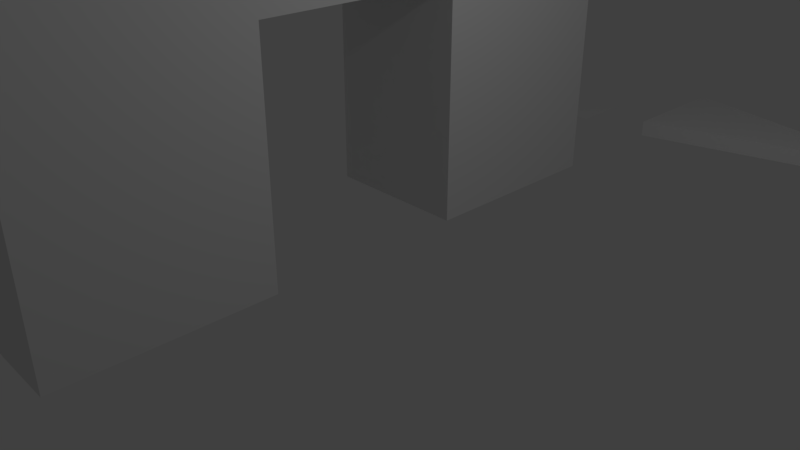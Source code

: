 # Source: gate_.blend.blend  (saved by Blender 2.79.0; exported with 4.5.12 LTS)
import bpy
from mathutils import Matrix  # noqa: F401  (used for matrix-valued properties, if any)

bpy.ops.wm.read_factory_settings(use_empty=True)
scene = bpy.context.scene
scene.name = 'Scene'

# ---- collections
col_collection_1 = bpy.data.collections.new('Collection 1'); scene.collection.children.link(col_collection_1)

# ---- world
world_world = bpy.data.worlds.new('World'); scene.world = world_world
world_world.color = (0.05088, 0.05088, 0.05088)
world_world.use_sun_shadow = False
world_world.sun_shadow_jitter_overblur = 0.0
world_world.cycles.sampling_method = 'MANUAL'

# ---- cameras
cam_camera = bpy.data.cameras.new('Camera')
cam_camera.clip_end = 100.0
cam_camera.lens = 35.0
cam_camera.sensor_width = 32.0
cam_camera.sensor_height = 18.0
cam_camera.ortho_scale = 7.314
cam_camera.dof.focus_distance = 0.0
cam_camera.dof.aperture_fstop = 128.0

# ---- lights
light_lamp = bpy.data.lights.new('Lamp', 'POINT')
light_lamp.transmission_factor = 0.0
light_lamp.cutoff_distance = 30.0
light_lamp.energy = 100.0
light_lamp.shadow_buffer_clip_start = 1.001
light_lamp.shadow_soft_size = 0.1
light_lamp.shadow_maximum_resolution = 0.006
light_lamp.use_absolute_resolution = True

# ---- meshes
me_plane_003 = bpy.data.meshes.new('Plane.003')
me_plane_003.from_pydata([], [], [])
me_plane_003.use_remesh_preserve_volume = False
me_plane_003.use_remesh_preserve_attributes = False
me_plane_003.use_mirror_vertex_groups = False
me_plane_003.update()
me_plane_002 = bpy.data.meshes.new('Plane.002')
me_plane_002.from_pydata([(-1.0, -1.0, 0.0), (1.0, -1.0, 0.0), (-1.0, 1.0, 0.0), (1.0, 1.0, 0.0), (-1.0, 1.0, 0.0), (-1.0, -1.0, 0.0), (1.0, -0.3333, 0.0), (1.0, 0.3333, 0.0), (0.2465, -0.3333, 0.0), (0.2465, 0.3333, 0.0), (-1.0, -1.0, -0.495), (1.0, -1.0, -0.495), (1.0, 0.3333, -0.495), (1.0, 1.0, -0.495), (-1.0, 1.0, -0.495), (-1.0, 1.0, -0.495), (-1.0, -1.0, -0.495), (1.0, -0.3333, -0.495), (0.2465, -0.3333, -0.495), (0.2465, 0.3333, -0.495)], [(5, 0), (2, 4)], [(0, 1, 6, 8, 9, 7, 3, 2, 5, 4), (10, 15, 16, 14, 13, 12, 19, 18, 17, 11), (4, 5, 16, 15), (3, 7, 12, 13), (9, 8, 18, 19), (6, 1, 11, 17), (2, 3, 13, 14), (0, 4, 15, 10), (8, 6, 17, 18), (5, 2, 14, 16), (1, 0, 10, 11), (7, 9, 19, 12)])
me_plane_002.use_remesh_preserve_volume = False
me_plane_002.use_remesh_preserve_attributes = False
me_plane_002.use_mirror_vertex_groups = False
me_plane_002.update()
me_plane = bpy.data.meshes.new('Plane')
me_plane.from_pydata([(3.873, -2.764, 0.0), (0.0, -3.764, 0.0), (0.0, -1.764, 0.0), (3.873, -2.764, 0.25), (0.0, -3.764, 0.25), (0.0, -1.764, 0.25), (-1.159, -3.764, 0.0), (-2.159, -3.764, 0.0), (-1.159, -2.764, 0.0)], [], [(1, 0, 2), (4, 5, 3), (1, 2, 5, 4), (2, 0, 3, 5), (0, 1, 4, 3), (6, 8, 7)])
me_plane.use_remesh_preserve_volume = False
me_plane.use_remesh_preserve_attributes = False
me_plane.use_mirror_vertex_groups = False
me_plane.update()

# ---- objects
ob_plane_002 = bpy.data.objects.new('Plane.002', me_plane_003)
ob_plane_001 = bpy.data.objects.new('Plane.001', me_plane_002)
ob_plane = bpy.data.objects.new('Plane', me_plane)
ob_lamp = bpy.data.objects.new('Lamp', light_lamp)
ob_camera = bpy.data.objects.new('Camera', cam_camera)

# ---- transforms, parenting, visibility, modifiers, constraints
ob_plane_002.location = (0.0, 0.0, 4.303)
ob_plane_002.rotation_euler = (-0.0, 1.571, 0.0)
ob_plane_002.scale = (4.314, 4.314, 4.314)
ob_plane_002.lineart.crease_threshold = 0.0
ob_plane_001.location = (0.0, 0.0, 4.303)
ob_plane_001.rotation_euler = (-0.0, 1.571, 0.0)
ob_plane_001.scale = (4.314, 4.314, 4.314)
ob_plane_001.lineart.crease_threshold = 0.0
ob_plane.location = (0.0, 10.04, 0.0)
ob_plane.lineart.crease_threshold = 0.0
ob_lamp.location = (4.076, 1.005, 5.904)
ob_lamp.rotation_euler = (0.6503, 0.05522, 1.866)
ob_lamp.lock_rotations_4d = False
ob_lamp.empty_display_type = 'ARROWS'
ob_lamp.color = (0.0, 0.0, 0.0, 0.0)
ob_lamp.lineart.crease_threshold = 0.0
ob_camera.location = (7.481, -6.508, 5.344)
ob_camera.rotation_euler = (1.109, 0.0, 0.8149)
ob_camera.lock_rotations_4d = False
ob_camera.empty_display_type = 'ARROWS'
ob_camera.color = (0.0, 0.0, 0.0, 0.0)
ob_camera.display_type = 'WIRE'
ob_camera.lineart.crease_threshold = 0.0

# ---- collection membership
col_collection_1.objects.link(ob_plane_002)
col_collection_1.objects.link(ob_plane_001)
col_collection_1.objects.link(ob_plane)
col_collection_1.objects.link(ob_lamp)
col_collection_1.objects.link(ob_camera)

# ---- scene / render settings (as saved in the file)
scene.camera = ob_camera
scene.frame_start = 1; scene.frame_end = 250; scene.frame_set(0)
scene.render.engine = 'BLENDER_EEVEE_NEXT'
scene.render.resolution_percentage = 50
scene.render.dither_intensity = 0.0
scene.cycles.use_denoising = False
scene.cycles.samples = 128
scene.cycles.sampling_pattern = 'TABULATED_SOBOL'
scene.cycles.use_adaptive_sampling = False
scene.cycles.use_light_tree = False
scene.cycles.blur_glossy = 0.0
scene.cycles.sample_clamp_indirect = 0.0
scene.view_settings.view_transform = 'Standard'
bpy.context.view_layer.update()
